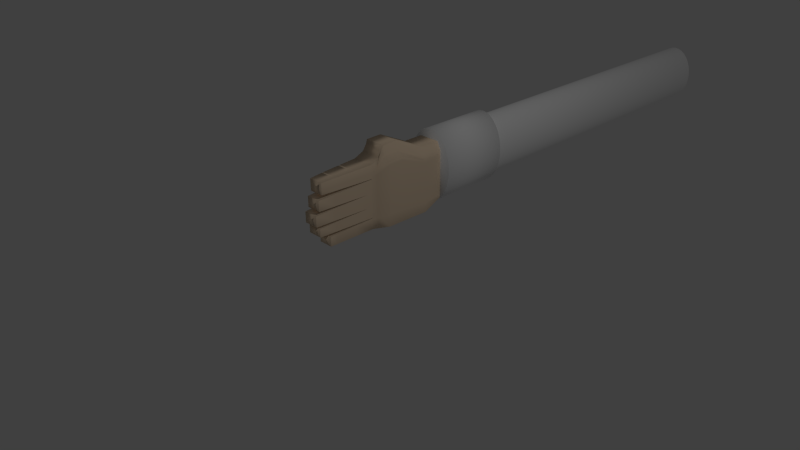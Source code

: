 # Source: lefthand.blend  (saved by Blender 2.73.0; exported with 4.5.12 LTS)
import bpy
from mathutils import Matrix  # noqa: F401  (used for matrix-valued properties, if any)

bpy.ops.wm.read_factory_settings(use_empty=True)
scene = bpy.context.scene
scene.name = 'Scene'

# ---- collections
col_collection_1 = bpy.data.collections.new('Collection 1'); scene.collection.children.link(col_collection_1)

# ---- materials (node trees are filled in below, after node groups)
mat_material_001 = bpy.data.materials.new('Material.001')
mat_material_001.alpha_threshold = 0.0
mat_material_001.use_transparent_shadow = False
mat_material_001.diffuse_color = (1.0, 1.0, 1.0, 1.0)
mat_material_001.roughness = 0.5
mat_material_001.specular_intensity = 1.0
mat_material = bpy.data.materials.new('Material')
mat_material.alpha_threshold = 0.0
mat_material.use_transparent_shadow = False
mat_material.diffuse_color = (1.0, 0.7858, 0.5674, 1.0)
mat_material.specular_color = (1.0, 0.7858, 0.5674)
mat_material.roughness = 0.5
mat_material.specular_intensity = 1.0

# ---- material node trees

# ---- world
world_world = bpy.data.worlds.new('World'); scene.world = world_world
world_world.color = (0.05088, 0.05088, 0.05088)
world_world.use_sun_shadow = False
world_world.sun_shadow_jitter_overblur = 0.0
world_world.cycles.sampling_method = 'MANUAL'
world_world.cycles.sample_map_resolution = 256

# ---- cameras
cam_camera = bpy.data.cameras.new('Camera')
cam_camera.clip_end = 100.0
cam_camera.lens = 35.0
cam_camera.sensor_width = 32.0
cam_camera.sensor_height = 18.0
cam_camera.ortho_scale = 7.314
cam_camera.dof.focus_distance = 0.0
cam_camera.dof.aperture_fstop = 128.0

# ---- lights
light_lamp = bpy.data.lights.new('Lamp', 'POINT')
light_lamp.transmission_factor = 0.0
light_lamp.cutoff_distance = 30.0
light_lamp.energy = 100.0
light_lamp.shadow_buffer_clip_start = 1.001
light_lamp.shadow_soft_size = 0.1
light_lamp.shadow_maximum_resolution = 0.006
light_lamp.use_absolute_resolution = True
light_lamp.cycles.use_multiple_importance_sampling = False

# ---- meshes
me_cylinder_002 = bpy.data.meshes.new('Cylinder.002')
me_cylinder_002.from_pydata([(0.0, 1.0, -1.0), (0.0, 1.0, 1.0), (0.1951, 0.9808, -1.0), (0.1951, 0.9808, 1.0), (0.3827, 0.9239, -1.0), (0.3827, 0.9239, 1.0), (0.5556, 0.8315, -1.0), (0.5556, 0.8315, 1.0), (0.7071, 0.7071, -1.0), (0.7071, 0.7071, 1.0), (0.8315, 0.5556, -1.0), (0.8315, 0.5556, 1.0), (0.9239, 0.3827, -1.0), (0.9239, 0.3827, 1.0), (0.9808, 0.1951, -1.0), (0.9808, 0.1951, 1.0), (1.0, 7.55e-08, -1.0), (1.0, 7.55e-08, 1.0), (0.9808, -0.1951, -1.0), (0.9808, -0.1951, 1.0), (0.9239, -0.3827, -1.0), (0.9239, -0.3827, 1.0), (0.8315, -0.5556, -1.0), (0.8315, -0.5556, 1.0), (0.7071, -0.7071, -1.0), (0.7071, -0.7071, 1.0), (0.5556, -0.8315, -1.0), (0.5556, -0.8315, 1.0), (0.3827, -0.9239, -1.0), (0.3827, -0.9239, 1.0), (0.1951, -0.9808, -1.0), (0.1951, -0.9808, 1.0), (-3.258e-07, -1.0, -1.0), (-3.258e-07, -1.0, 1.0), (-0.1951, -0.9808, -1.0), (-0.1951, -0.9808, 1.0), (-0.3827, -0.9239, -1.0), (-0.3827, -0.9239, 1.0), (-0.5556, -0.8315, -1.0), (-0.5556, -0.8315, 1.0), (-0.7071, -0.7071, -1.0), (-0.7071, -0.7071, 1.0), (-0.8315, -0.5556, -1.0), (-0.8315, -0.5556, 1.0), (-0.9239, -0.3827, -1.0), (-0.9239, -0.3827, 1.0), (-0.9808, -0.1951, -1.0), (-0.9808, -0.1951, 1.0), (-1.0, 9.656e-07, -1.0), (-1.0, 9.656e-07, 1.0), (-0.9808, 0.1951, -1.0), (-0.9808, 0.1951, 1.0), (-0.9239, 0.3827, -1.0), (-0.9239, 0.3827, 1.0), (-0.8315, 0.5556, -1.0), (-0.8315, 0.5556, 1.0), (-0.7071, 0.7071, -1.0), (-0.7071, 0.7071, 1.0), (-0.5556, 0.8315, -1.0), (-0.5556, 0.8315, 1.0), (-0.3827, 0.9239, -1.0), (-0.3827, 0.9239, 1.0), (-0.1951, 0.9808, -1.0), (-0.1951, 0.9808, 1.0)], [], [(0, 1, 3, 2), (2, 3, 5, 4), (4, 5, 7, 6), (6, 7, 9, 8), (8, 9, 11, 10), (10, 11, 13, 12), (12, 13, 15, 14), (14, 15, 17, 16), (16, 17, 19, 18), (18, 19, 21, 20), (20, 21, 23, 22), (22, 23, 25, 24), (24, 25, 27, 26), (26, 27, 29, 28), (28, 29, 31, 30), (30, 31, 33, 32), (32, 33, 35, 34), (34, 35, 37, 36), (36, 37, 39, 38), (38, 39, 41, 40), (40, 41, 43, 42), (42, 43, 45, 44), (44, 45, 47, 46), (46, 47, 49, 48), (48, 49, 51, 50), (50, 51, 53, 52), (52, 53, 55, 54), (54, 55, 57, 56), (56, 57, 59, 58), (58, 59, 61, 60), (3, 1, 63, 61, 59, 57, 55, 53, 51, 49, 47, 45, 43, 41, 39, 37, 35, 33, 31, 29, 27, 25, 23, 21, 19, 17, 15, 13, 11, 9, 7, 5), (62, 63, 1, 0), (60, 61, 63, 62), (0, 2, 4, 6, 8, 10, 12, 14, 16, 18, 20, 22, 24, 26, 28, 30, 32, 34, 36, 38, 40, 42, 44, 46, 48, 50, 52, 54, 56, 58, 60, 62)])
me_cylinder_002.polygons.foreach_set('use_smooth', [True] * 34)
me_cylinder_002.materials.append(mat_material_001)
me_cylinder_002.use_remesh_preserve_volume = False
me_cylinder_002.use_remesh_preserve_attributes = False
me_cylinder_002.use_mirror_vertex_groups = False
me_cylinder_002.update()
me_cylinder_001 = bpy.data.meshes.new('Cylinder.001')
me_cylinder_001.from_pydata([(0.0, 1.0, -1.0), (0.0, 1.0, 1.0), (0.1951, 0.9808, -1.0), (0.1951, 0.9808, 1.0), (0.3827, 0.9239, -1.0), (0.3827, 0.9239, 1.0), (0.5556, 0.8315, -1.0), (0.5556, 0.8315, 1.0), (0.7071, 0.7071, -1.0), (0.7071, 0.7071, 1.0), (0.8315, 0.5556, -1.0), (0.8315, 0.5556, 1.0), (0.9239, 0.3827, -1.0), (0.9239, 0.3827, 1.0), (0.9808, 0.1951, -1.0), (0.9808, 0.1951, 1.0), (1.0, 7.55e-08, -1.0), (1.0, 7.55e-08, 1.0), (0.9808, -0.1951, -1.0), (0.9808, -0.1951, 1.0), (0.9239, -0.3827, -1.0), (0.9239, -0.3827, 1.0), (0.8315, -0.5556, -1.0), (0.8315, -0.5556, 1.0), (0.7071, -0.7071, -1.0), (0.7071, -0.7071, 1.0), (0.5556, -0.8315, -1.0), (0.5556, -0.8315, 1.0), (0.3827, -0.9239, -1.0), (0.3827, -0.9239, 1.0), (0.1951, -0.9808, -1.0), (0.1951, -0.9808, 1.0), (-3.258e-07, -1.0, -1.0), (-3.258e-07, -1.0, 1.0), (-0.1951, -0.9808, -1.0), (-0.1951, -0.9808, 1.0), (-0.3827, -0.9239, -1.0), (-0.3827, -0.9239, 1.0), (-0.5556, -0.8315, -1.0), (-0.5556, -0.8315, 1.0), (-0.7071, -0.7071, -1.0), (-0.7071, -0.7071, 1.0), (-0.8315, -0.5556, -1.0), (-0.8315, -0.5556, 1.0), (-0.9239, -0.3827, -1.0), (-0.9239, -0.3827, 1.0), (-0.9808, -0.1951, -1.0), (-0.9808, -0.1951, 1.0), (-1.0, 9.656e-07, -1.0), (-1.0, 9.656e-07, 1.0), (-0.9808, 0.1951, -1.0), (-0.9808, 0.1951, 1.0), (-0.9239, 0.3827, -1.0), (-0.9239, 0.3827, 1.0), (-0.8315, 0.5556, -1.0), (-0.8315, 0.5556, 1.0), (-0.7071, 0.7071, -1.0), (-0.7071, 0.7071, 1.0), (-0.5556, 0.8315, -1.0), (-0.5556, 0.8315, 1.0), (-0.3827, 0.9239, -1.0), (-0.3827, 0.9239, 1.0), (-0.1951, 0.9808, -1.0), (-0.1951, 0.9808, 1.0)], [], [(0, 1, 3, 2), (2, 3, 5, 4), (4, 5, 7, 6), (6, 7, 9, 8), (8, 9, 11, 10), (10, 11, 13, 12), (12, 13, 15, 14), (14, 15, 17, 16), (16, 17, 19, 18), (18, 19, 21, 20), (20, 21, 23, 22), (22, 23, 25, 24), (24, 25, 27, 26), (26, 27, 29, 28), (28, 29, 31, 30), (30, 31, 33, 32), (32, 33, 35, 34), (34, 35, 37, 36), (36, 37, 39, 38), (38, 39, 41, 40), (40, 41, 43, 42), (42, 43, 45, 44), (44, 45, 47, 46), (46, 47, 49, 48), (48, 49, 51, 50), (50, 51, 53, 52), (52, 53, 55, 54), (54, 55, 57, 56), (56, 57, 59, 58), (58, 59, 61, 60), (3, 1, 63, 61, 59, 57, 55, 53, 51, 49, 47, 45, 43, 41, 39, 37, 35, 33, 31, 29, 27, 25, 23, 21, 19, 17, 15, 13, 11, 9, 7, 5), (62, 63, 1, 0), (60, 61, 63, 62), (0, 2, 4, 6, 8, 10, 12, 14, 16, 18, 20, 22, 24, 26, 28, 30, 32, 34, 36, 38, 40, 42, 44, 46, 48, 50, 52, 54, 56, 58, 60, 62)])
me_cylinder_001.polygons.foreach_set('use_smooth', [True] * 34)
me_cylinder_001.materials.append(mat_material_001)
me_cylinder_001.use_remesh_preserve_volume = False
me_cylinder_001.use_remesh_preserve_attributes = False
me_cylinder_001.use_mirror_vertex_groups = False
me_cylinder_001.update()
me_cylinder = bpy.data.meshes.new('Cylinder')
me_cylinder.from_pydata([(0.0, 1.0, -1.0), (0.0, 1.0, 1.0), (0.1951, 0.9808, -1.0), (0.1951, 0.9808, 1.0), (0.3827, 0.9239, -1.0), (0.3827, 0.9239, 1.0), (0.5556, 0.8315, -1.0), (0.5556, 0.8315, 1.0), (0.7071, 0.7071, -1.0), (0.7071, 0.7071, 1.0), (0.8315, 0.5556, -1.0), (0.8315, 0.5556, 1.0), (0.9239, 0.3827, -1.0), (0.9239, 0.3827, 1.0), (0.9808, 0.1951, -1.0), (0.9808, 0.1951, 1.0), (1.0, 7.55e-08, -1.0), (1.0, 7.55e-08, 1.0), (0.9808, -0.1951, -1.0), (0.9808, -0.1951, 1.0), (0.9239, -0.3827, -1.0), (0.9239, -0.3827, 1.0), (0.8315, -0.5556, -1.0), (0.8315, -0.5556, 1.0), (0.7071, -0.7071, -1.0), (0.7071, -0.7071, 1.0), (0.5556, -0.8315, -1.0), (0.5556, -0.8315, 1.0), (0.3827, -0.9239, -1.0), (0.3827, -0.9239, 1.0), (0.1951, -0.9808, -1.0), (0.1951, -0.9808, 1.0), (-3.258e-07, -1.0, -1.0), (-3.258e-07, -1.0, 1.0), (-0.1951, -0.9808, -1.0), (-0.1951, -0.9808, 1.0), (-0.3827, -0.9239, -1.0), (-0.3827, -0.9239, 1.0), (-0.5556, -0.8315, -1.0), (-0.5556, -0.8315, 1.0), (-0.7071, -0.7071, -1.0), (-0.7071, -0.7071, 1.0), (-0.8315, -0.5556, -1.0), (-0.8315, -0.5556, 1.0), (-0.9239, -0.3827, -1.0), (-0.9239, -0.3827, 1.0), (-0.9808, -0.1951, -1.0), (-0.9808, -0.1951, 1.0), (-1.0, 9.656e-07, -1.0), (-1.0, 9.656e-07, 1.0), (-0.9808, 0.1951, -1.0), (-0.9808, 0.1951, 1.0), (-0.9239, 0.3827, -1.0), (-0.9239, 0.3827, 1.0), (-0.8315, 0.5556, -1.0), (-0.8315, 0.5556, 1.0), (-0.7071, 0.7071, -1.0), (-0.7071, 0.7071, 1.0), (-0.5556, 0.8315, -1.0), (-0.5556, 0.8315, 1.0), (-0.3827, 0.9239, -1.0), (-0.3827, 0.9239, 1.0), (-0.1951, 0.9808, -1.0), (-0.1951, 0.9808, 1.0)], [], [(0, 1, 3, 2), (2, 3, 5, 4), (4, 5, 7, 6), (6, 7, 9, 8), (8, 9, 11, 10), (10, 11, 13, 12), (12, 13, 15, 14), (14, 15, 17, 16), (16, 17, 19, 18), (18, 19, 21, 20), (20, 21, 23, 22), (22, 23, 25, 24), (24, 25, 27, 26), (26, 27, 29, 28), (28, 29, 31, 30), (30, 31, 33, 32), (32, 33, 35, 34), (34, 35, 37, 36), (36, 37, 39, 38), (38, 39, 41, 40), (40, 41, 43, 42), (42, 43, 45, 44), (44, 45, 47, 46), (46, 47, 49, 48), (48, 49, 51, 50), (50, 51, 53, 52), (52, 53, 55, 54), (54, 55, 57, 56), (56, 57, 59, 58), (58, 59, 61, 60), (3, 1, 63, 61, 59, 57, 55, 53, 51, 49, 47, 45, 43, 41, 39, 37, 35, 33, 31, 29, 27, 25, 23, 21, 19, 17, 15, 13, 11, 9, 7, 5), (62, 63, 1, 0), (60, 61, 63, 62), (0, 2, 4, 6, 8, 10, 12, 14, 16, 18, 20, 22, 24, 26, 28, 30, 32, 34, 36, 38, 40, 42, 44, 46, 48, 50, 52, 54, 56, 58, 60, 62)])
me_cylinder.polygons.foreach_set('use_smooth', [True] * 34)
me_cylinder.materials.append(mat_material_001)
me_cylinder.use_remesh_preserve_volume = False
me_cylinder.use_remesh_preserve_attributes = False
me_cylinder.use_mirror_vertex_groups = False
me_cylinder.update()
me_cube_001 = bpy.data.meshes.new('Cube.001')
me_cube_001.from_pydata([(-1.0, -0.8, -1.0), (-1.467, 0.9799, -0.7674), (1.0, 1.0, -0.7674), (0.3333, -0.8, -1.0), (-1.0, -0.9, 1.0), (-1.0, 1.0, 1.0), (1.0, 1.0, 1.0), (0.3333, -0.9, 1.0), (-1.0, 0.7122, 1.0), (-1.713, 0.6827, -1.0), (1.0, 0.7122, 1.0), (1.0, 0.7122, -1.0), (-1.667, 0.2909, -1.0), (1.0, 0.2909, 1.465), (-1.0, 0.2909, 1.465), (1.0, 0.2909, -1.0), (-1.0, -0.1298, -1.0), (1.0, -0.1298, 1.0), (-1.0, -0.1298, 1.0), (1.0, -0.1298, -1.0), (-1.0, 0.07093, 1.454), (1.0, 0.07093, -1.0), (-1.667, 0.07093, -1.0), (1.0, 0.07093, 1.454), (-1.0, -0.9, 0.6371), (-1.467, 0.9799, 0.6371), (1.0, 1.0, 0.6371), (0.3333, -0.9, 0.6371), (1.0, 0.7122, 0.6371), (-1.713, 0.6827, 0.6638), (-1.667, 0.2909, 1.018), (1.0, 0.2909, 1.018), (-1.0, -0.1298, 0.6371), (1.0, -0.1298, 0.6371), (1.0, 0.07093, 1.009), (-1.667, 0.07093, 1.009), (-1.467, 0.9799, 0.5652), (1.0, 1.0, 0.5652), (1.0, -0.1, 0.5652), (1.0, 0.7122, 0.5652), (-1.713, 0.6827, 0.5907), (-1.667, 0.2909, 0.9292), (1.0, 0.2909, 0.9292), (-1.0, -0.1298, 0.5652), (1.0, -0.1298, 0.5652), (1.0, 0.07093, 0.9209), (-1.667, 0.07093, 0.9209), (-1.0, -0.1, 0.5652), (-1.467, 0.9799, 0.5115), (1.0, 1.0, 0.5115), (0.3333, -0.95, 0.5115), (1.0, 0.7122, 0.5115), (-1.713, 0.6827, 0.5361), (-1.667, 0.2909, 0.863), (1.0, 0.2909, 0.863), (-1.0, -0.1298, 0.5115), (1.0, -0.1298, 0.5115), (1.0, 0.07093, 0.8549), (-1.667, 0.07093, 0.8549), (-1.0, -0.95, 0.5115), (-1.467, 0.9799, 0.1334), (1.0, 1.0, 0.1334), (1.0, -0.2, 0.1334), (1.0, 0.7122, 0.1334), (-1.713, 0.6827, 0.1519), (-1.667, 0.2909, 0.397), (1.0, 0.2909, 0.397), (-1.0, -0.1298, 0.1334), (1.0, -0.1298, 0.1334), (1.0, 0.07093, 0.3909), (-1.667, 0.07093, 0.3909), (-1.0, -0.2, 0.1334), (-1.467, 0.9799, -0.2912), (1.0, 1.0, -0.2912), (1.0, -0.2, -0.2912), (1.0, 0.7122, -0.2912), (-1.713, 0.6827, -0.2797), (-1.667, 0.2909, -0.1264), (1.0, 0.2909, -0.1264), (-1.0, -0.1298, -0.2912), (1.0, -0.1298, -0.2912), (1.0, 0.07093, -0.1301), (-1.667, 0.07093, -0.1301), (-1.0, -0.2, -0.2912), (-1.467, 0.9799, -0.6447), (1.0, 1.0, -0.6447), (1.0, -0.1, -0.6447), (1.0, 0.7122, -0.6447), (-1.713, 0.6827, -0.6389), (-1.667, 0.2909, -0.5621), (1.0, 0.2909, -0.5621), (-1.0, -0.1298, -0.6447), (1.0, -0.1298, -0.6447), (1.0, 0.07093, -0.564), (-1.667, 0.07093, -0.564), (-1.0, -0.1, -0.6447), (-1.0, -0.95, -0.3391), (-1.467, 0.9799, -0.3391), (1.0, 1.0, -0.3391), (0.3333, -0.95, -0.3391), (1.0, 0.7122, -0.3391), (-1.713, 0.6827, -0.3283), (-1.667, 0.2909, -0.1854), (1.0, 0.2909, -0.1854), (-1.0, -0.1298, -0.3391), (1.0, -0.1298, -0.3391), (1.0, 0.07093, -0.1889), (-1.667, 0.07093, -0.1889), (-1.0, -1.0, -0.247), (-1.467, 0.9799, -0.247), (1.0, 1.0, -0.247), (0.3333, -1.0, -0.247), (1.0, 0.7122, -0.247), (-1.713, 0.6827, -0.2348), (-1.667, 0.2909, -0.0719), (1.0, 0.2909, -0.0719), (-1.0, -0.1298, -0.247), (1.0, -0.1298, -0.247), (1.0, 0.07093, -0.07592), (-1.667, 0.07093, -0.07592), (-1.0, -1.0, 0.0856), (-1.467, 0.9799, 0.0856), (1.0, 1.0, 0.0856), (0.3333, -1.0, 0.0856), (1.0, 0.7122, 0.0856), (-1.713, 0.6827, 0.1033), (-1.667, 0.2909, 0.3381), (1.0, 0.2909, 0.3381), (-1.0, -0.1298, 0.0856), (1.0, -0.1298, 0.0856), (1.0, 0.07093, 0.3323), (-1.667, 0.07093, 0.3323), (-1.0, -0.95, 0.1846), (-1.467, 0.9799, 0.1846), (1.0, 1.0, 0.1846), (0.3333, -0.95, 0.1846), (1.0, 0.7122, 0.1846), (-1.713, 0.6827, 0.2039), (-1.667, 0.2909, 0.4601), (1.0, 0.2909, 0.4601), (-1.0, -0.1298, 0.1846), (1.0, -0.1298, 0.1846), (1.0, 0.07093, 0.4538), (-1.667, 0.07093, 0.4538), (-1.467, 0.9799, -0.6945), (1.0, 1.0, -0.6945), (0.3333, -0.8, -0.6945), (1.0, 0.7122, -0.6945), (-1.713, 0.6827, -0.6895), (-1.667, 0.2909, -0.6234), (1.0, 0.2909, -0.6234), (-1.0, -0.1298, -0.6945), (1.0, -0.1298, -0.6945), (1.0, 0.07093, -0.625), (-1.667, 0.07093, -0.625), (-1.0, -0.8, -0.6945), (-1.467, 0.9799, -0.5926), (1.0, 1.0, -0.5926), (0.3333, -0.95, -0.5926), (1.0, 0.7122, -0.5926), (-1.713, 0.6827, -0.586), (-1.667, 0.2909, -0.4979), (1.0, 0.2909, -0.4979), (-1.0, -0.1298, -0.5926), (1.0, -0.1298, -0.5926), (1.0, 0.07093, -0.5001), (-1.667, 0.07093, -0.5001), (-1.0, -0.95, -0.5926), (-1.0, -0.4131, -1.0), (0.7162, -0.4131, 1.0), (-1.0, -0.4131, 1.0), (0.7162, -0.4131, -1.0), (-1.0, -0.4131, 0.6371), (0.7162, -0.4131, 0.6371), (-1.0, -0.1201, 0.5652), (1.0, -0.1201, 0.5652), (-1.0, -0.4131, 0.5115), (0.7162, -0.4131, 0.5115), (-1.0, -0.1526, 0.1334), (1.0, -0.1526, 0.1334), (-1.0, -0.1526, -0.2912), (1.0, -0.1526, -0.2912), (-1.0, -0.1201, -0.6447), (1.0, -0.1201, -0.6447), (0.7162, -0.4131, -0.3391), (-1.0, -0.4131, -0.3391), (0.7162, -0.4131, -0.247), (-1.0, -0.4131, -0.247), (-1.0, -0.4131, 0.0856), (0.7162, -0.4131, 0.0856), (0.7162, -0.4131, 0.1846), (-1.0, -0.4131, 0.1846), (-1.0, -0.4131, -0.6945), (0.7162, -0.4131, -0.6945), (0.7162, -0.4131, -0.5926), (-1.0, -0.4131, -0.5926), (-1.0, -0.6908, -1.0), (0.5035, -0.6906, 1.0), (-1.0, -0.6908, 0.6371), (-1.0, -0.1106, 0.5652), (-1.0, -0.6908, 0.5115), (-1.0, -0.175, 0.1334), (-1.0, -0.175, -0.2912), (-1.0, -0.1106, -0.6447), (-1.0, -0.6908, -0.3391), (-1.0, -0.6908, -0.247), (-1.0, -0.6908, 0.0856), (-1.0, -0.6908, 0.1846), (-1.0, -0.6908, -0.6945), (-1.0, -0.6908, -0.5926), (-1.0, -0.6908, 1.0), (0.5035, -0.691, -1.0), (0.5035, -0.6907, 0.6371), (1.0, -0.1106, 0.5652), (0.5035, -0.6907, 0.5115), (1.0, -0.175, 0.1334), (1.0, -0.175, -0.2912), (1.0, -0.1106, -0.6447), (0.5035, -0.6909, -0.3391), (0.5035, -0.6909, -0.247), (0.5035, -0.6908, 0.0856), (0.5035, -0.6908, 0.1846), (0.5035, -0.691, -0.6945), (0.5035, -0.6909, -0.5926), (-1.0, -0.3915, 1.0), (0.7995, -0.3915, -1.0), (0.7995, -0.3915, 0.6371), (1.0, -0.1208, 0.5652), (0.7995, -0.3915, 0.5115), (1.0, -0.1509, 0.1334), (1.0, -0.1509, -0.2912), (1.0, -0.1208, -0.6447), (0.7995, -0.3915, -0.3391), (0.7995, -0.3915, -0.247), (0.7995, -0.3915, 0.0856), (0.7995, -0.3915, 0.1846), (0.7995, -0.3915, -0.6945), (0.7995, -0.3915, -0.5926), (-1.0, -0.3915, -1.0), (0.7995, -0.3915, 1.0), (-1.0, -0.3915, 0.6371), (-1.0, -0.1208, 0.5652), (-1.0, -0.3915, 0.5115), (-1.0, -0.1509, 0.1334), (-1.0, -0.1509, -0.2912), (-1.0, -0.1208, -0.6447), (-1.0, -0.3915, -0.3391), (-1.0, -0.3915, -0.247), (-1.0, -0.3915, 0.0856), (-1.0, -0.3915, 0.1846), (-1.0, -0.3915, -0.6945), (-1.0, -0.3915, -0.5926), (-1.0, -0.4339, 1.0), (0.767, -0.4339, -1.0), (0.767, -0.4339, 0.6371), (1.0, -0.1194, 0.5652), (0.767, -0.4339, 0.5115), (1.0, -0.1543, 0.1334), (1.0, -0.1543, -0.2912), (1.0, -0.1194, -0.6447), (0.767, -0.4339, -0.3391), (0.767, -0.4339, -0.247), (0.767, -0.4339, 0.0856), (0.767, -0.4339, 0.1846), (0.767, -0.4339, -0.6945), (0.767, -0.4339, -0.5926), (-1.0, -0.4339, -1.0), (0.767, -0.4339, 1.0), (-1.0, -0.4339, 0.6371), (-1.0, -0.1194, 0.5652), (-1.0, -0.4339, 0.5115), (-1.0, -0.1543, 0.1334), (-1.0, -0.1543, -0.2912), (-1.0, -0.1194, -0.6447), (-1.0, -0.4339, -0.3391), (-1.0, -0.4339, -0.247), (-1.0, -0.4339, 0.0856), (-1.0, -0.4339, 0.1846), (-1.0, -0.4339, -0.6945), (-1.0, -0.4339, -0.5926), (-1.0, -0.6727, -1.0), (0.5841, -0.6727, 1.0), (-1.0, -0.6727, 0.6371), (-1.0, -0.1112, 0.5652), (-1.0, -0.6727, 0.5115), (-1.0, -0.1736, 0.1334), (-1.0, -0.1736, -0.2912), (-1.0, -0.1112, -0.6447), (-1.0, -0.6727, -0.3391), (-1.0, -0.6727, -0.247), (-1.0, -0.6727, 0.0856), (-1.0, -0.6727, 0.1846), (-1.0, -0.6727, -0.6945), (-1.0, -0.6727, -0.5926), (-1.0, -0.6727, 1.0), (0.5841, -0.6727, -1.0), (0.5841, -0.6727, 0.6371), (1.0, -0.1112, 0.5652), (0.5841, -0.6727, 0.5115), (1.0, -0.1736, 0.1334), (1.0, -0.1736, -0.2912), (1.0, -0.1112, -0.6447), (0.5841, -0.6727, -0.3391), (0.5841, -0.6727, -0.247), (0.5841, -0.6727, 0.0856), (0.5841, -0.6727, 0.1846), (0.5841, -0.6727, -0.6945), (0.5841, -0.6727, -0.5926), (-1.0, -0.6993, -1.0), (0.5517, -0.7071, 1.0), (-1.0, -0.7071, 0.6371), (-1.0, -0.1098, 0.5652), (-1.0, -0.711, 0.5115), (-1.0, -0.177, 0.1334), (-1.0, -0.177, -0.2912), (-1.0, -0.1098, -0.6447), (-1.0, -0.711, -0.3391), (-1.0, -0.7149, -0.247), (-1.0, -0.7149, 0.0856), (-1.0, -0.711, 0.1846), (-1.0, -0.6993, -0.6945), (-1.0, -0.711, -0.5926), (-1.0, -0.7071, 1.0), (0.5517, -0.6993, -1.0), (0.5517, -0.7071, 0.6371), (1.0, -0.1098, 0.5652), (0.5517, -0.711, 0.5115), (1.0, -0.177, 0.1334), (1.0, -0.177, -0.2912), (1.0, -0.1098, -0.6447), (0.5517, -0.711, -0.3391), (0.5517, -0.7149, -0.247), (0.5517, -0.7149, 0.0856), (0.5517, -0.711, 0.1846), (0.5517, -0.6993, -0.6945), (0.5517, -0.711, -0.5926), (-1.0, -0.9, 0.7558), (-1.467, 0.9799, 0.7558), (1.0, 1.0, 0.7558), (0.3333, -0.9, 0.7558), (1.0, 0.7122, 0.7558), (-1.479, 0.6827, 0.7844), (-1.182, 0.2909, 1.164), (1.0, 0.2909, 1.164), (-1.0, -0.1298, 0.7558), (1.0, -0.1298, 0.7558), (1.0, 0.07093, 1.155), (-1.182, 0.07093, 1.155), (0.7162, -0.4131, 0.7558), (-1.0, -0.4131, 0.7558), (-1.0, -0.6908, 0.7558), (0.5035, -0.6906, 0.7558), (0.7995, -0.3915, 0.7558), (-1.0, -0.3915, 0.7558), (0.767, -0.4339, 0.7558), (-1.0, -0.4339, 0.7558), (-1.0, -0.6727, 0.7558), (0.5841, -0.6727, 0.7558), (-1.0, -0.7071, 0.7558), (0.5517, -0.7071, 0.7558), (-1.255, -0.05286, -1.0), (1.0, 0.05472, 1.324), (-1.0, 0.02918, 1.324), (1.0, -0.05286, -1.0), (-1.255, -0.05286, 0.7797), (1.0, -0.05286, 0.7797), (-1.255, -0.05286, 0.7015), (1.0, -0.05286, 0.7015), (-1.255, -0.05286, 0.6431), (1.0, -0.05286, 0.6431), (-1.255, -0.05286, 0.2321), (1.0, -0.05286, 0.2321), (-1.255, -0.05286, -0.2295), (1.0, -0.05286, -0.2295), (-1.255, -0.05286, -0.6138), (1.0, -0.05286, -0.6138), (1.0, -0.05286, -0.2815), (-1.255, -0.05286, -0.2815), (1.0, -0.05286, -0.1814), (-1.255, -0.05286, -0.1814), (-1.255, -0.05286, 0.1801), (1.0, -0.05286, 0.1801), (1.0, -0.05286, 0.2877), (-1.255, -0.05286, 0.2877), (-1.255, -0.05286, -0.6679), (1.0, -0.05286, -0.6679), (1.0, -0.05286, -0.5572), (-1.255, -0.05286, -0.5572), (1.0, -0.02732, 0.9086), (-1.07, -0.05286, 0.9086), (-1.197, -0.07053, -1.0), (1.0, -0.0009691, 1.134), (-1.197, -0.07053, 0.7469), (-1.197, -0.07053, 0.6702), (-1.197, -0.07053, 0.6129), (-1.197, -0.07053, 0.2094), (-1.197, -0.07053, -0.2437), (-1.197, -0.07053, -0.6209), (-1.197, -0.07053, -0.2947), (-1.197, -0.07053, -0.1965), (-1.197, -0.07053, 0.1584), (-1.197, -0.07053, 0.264), (-1.197, -0.07053, -0.674), (-1.197, -0.07053, -0.5653), (-1.054, -0.07053, 0.8735), (-1.0, -0.0009691, 1.134), (1.0, -0.07053, -1.0), (1.0, -0.07053, 0.7469), (1.0, -0.07053, 0.6702), (1.0, -0.07053, 0.6129), (1.0, -0.07053, 0.2094), (1.0, -0.07053, -0.2437), (1.0, -0.07053, -0.6209), (1.0, -0.07053, -0.2947), (1.0, -0.07053, -0.1965), (1.0, -0.07053, 0.1584), (1.0, -0.07053, 0.264), (1.0, -0.07053, -0.674), (1.0, -0.07053, -0.5653), (1.0, -0.07053, 0.8735)], [], [(148, 144, 1, 9), (144, 145, 2, 1), (334, 146, 3, 323), (146, 155, 0, 3), (9, 1, 2, 11), (10, 6, 5, 8), (13, 10, 8, 14), (12, 9, 11, 15), (145, 147, 11, 2), (149, 148, 9, 12), (154, 149, 12, 22), (22, 12, 15, 21), (23, 13, 14, 20), (147, 150, 15, 11), (239, 17, 18, 224), (238, 16, 19, 225), (250, 151, 16, 238), (417, 152, 19, 406), (150, 153, 21, 15), (361, 23, 20, 362), (360, 22, 21, 363), (384, 154, 22, 360), (389, 347, 35, 364), (343, 346, 34, 31), (419, 345, 33, 407), (353, 344, 32, 240), (340, 343, 31, 28), (347, 342, 30, 35), (342, 341, 29, 30), (338, 340, 28, 26), (339, 336, 24, 27), (359, 339, 27, 324), (337, 338, 26, 25), (341, 337, 25, 29), (364, 35, 46, 366), (31, 34, 45, 42), (407, 33, 44, 408), (240, 32, 43, 241), (28, 31, 42, 39), (35, 30, 41, 46), (30, 29, 40, 41), (26, 28, 39, 37), (27, 24, 47, 38), (324, 27, 38, 325), (25, 26, 37, 36), (29, 25, 36, 40), (366, 46, 58, 368), (42, 45, 57, 54), (408, 44, 56, 409), (241, 43, 55, 242), (39, 42, 54, 51), (46, 41, 53, 58), (41, 40, 52, 53), (37, 39, 51, 49), (38, 47, 59, 50), (325, 38, 50, 326), (36, 37, 49, 48), (40, 36, 48, 52), (383, 143, 70, 370), (139, 142, 69, 66), (416, 141, 68, 410), (249, 140, 67, 243), (136, 139, 66, 63), (143, 138, 65, 70), (138, 137, 64, 65), (134, 136, 63, 61), (135, 132, 71, 62), (333, 135, 62, 327), (133, 134, 61, 60), (137, 133, 60, 64), (379, 119, 82, 372), (115, 118, 81, 78), (414, 117, 80, 411), (247, 116, 79, 244), (112, 115, 78, 75), (119, 114, 77, 82), (114, 113, 76, 77), (110, 112, 75, 73), (111, 108, 83, 74), (331, 111, 74, 328), (109, 110, 73, 72), (113, 109, 72, 76), (387, 166, 94, 374), (162, 165, 93, 90), (418, 164, 92, 412), (251, 163, 91, 245), (159, 162, 90, 87), (166, 161, 89, 94), (161, 160, 88, 89), (157, 159, 87, 85), (158, 167, 95, 86), (335, 158, 86, 329), (156, 157, 85, 84), (160, 156, 84, 88), (76, 72, 97, 101), (72, 73, 98, 97), (328, 74, 99, 330), (74, 83, 96, 99), (73, 75, 100, 98), (77, 76, 101, 102), (82, 77, 102, 107), (75, 78, 103, 100), (244, 79, 104, 246), (411, 80, 105, 413), (78, 81, 106, 103), (372, 82, 107, 377), (125, 121, 109, 113), (121, 122, 110, 109), (332, 123, 111, 331), (123, 120, 108, 111), (122, 124, 112, 110), (126, 125, 113, 114), (131, 126, 114, 119), (124, 127, 115, 112), (248, 128, 116, 247), (415, 129, 117, 414), (127, 130, 118, 115), (380, 131, 119, 379), (370, 70, 131, 380), (66, 69, 130, 127), (410, 68, 129, 415), (243, 67, 128, 248), (63, 66, 127, 124), (70, 65, 126, 131), (65, 64, 125, 126), (61, 63, 124, 122), (62, 71, 120, 123), (327, 62, 123, 332), (60, 61, 122, 121), (64, 60, 121, 125), (52, 48, 133, 137), (48, 49, 134, 133), (326, 50, 135, 333), (50, 59, 132, 135), (49, 51, 136, 134), (53, 52, 137, 138), (58, 53, 138, 143), (51, 54, 139, 136), (242, 55, 140, 249), (409, 56, 141, 416), (54, 57, 142, 139), (368, 58, 143, 383), (374, 94, 154, 384), (90, 93, 153, 150), (412, 92, 152, 417), (245, 91, 151, 250), (87, 90, 150, 147), (94, 89, 149, 154), (89, 88, 148, 149), (85, 87, 147, 145), (86, 95, 155, 146), (329, 86, 146, 334), (84, 85, 145, 144), (88, 84, 144, 148), (101, 97, 156, 160), (97, 98, 157, 156), (330, 99, 158, 335), (99, 96, 167, 158), (98, 100, 159, 157), (102, 101, 160, 161), (107, 102, 161, 166), (100, 103, 162, 159), (246, 104, 163, 251), (413, 105, 164, 418), (103, 106, 165, 162), (377, 107, 166, 387), (274, 185, 195, 279), (232, 184, 194, 237), (231, 183, 193, 236), (273, 182, 192, 278), (270, 176, 191, 277), (228, 177, 190, 235), (229, 179, 189, 234), (271, 178, 188, 276), (276, 188, 187, 275), (234, 189, 186, 233), (272, 180, 185, 274), (230, 181, 184, 232), (237, 194, 183, 231), (279, 195, 182, 273), (233, 186, 181, 230), (275, 187, 180, 272), (235, 190, 179, 229), (277, 191, 178, 271), (227, 175, 177, 228), (269, 174, 176, 270), (226, 173, 175, 227), (268, 172, 174, 269), (352, 348, 173, 226), (355, 349, 172, 268), (278, 192, 168, 266), (266, 168, 171, 253), (267, 169, 170, 252), (236, 193, 171, 225), (309, 197, 210, 322), (308, 196, 211, 323), (320, 208, 196, 308), (358, 350, 198, 310), (310, 198, 199, 311), (311, 199, 200, 312), (319, 207, 201, 313), (317, 205, 202, 314), (321, 209, 203, 315), (314, 202, 204, 316), (318, 206, 205, 317), (313, 201, 206, 318), (312, 200, 207, 319), (315, 203, 208, 320), (316, 204, 209, 321), (302, 218, 223, 307), (301, 217, 222, 306), (298, 214, 221, 305), (299, 215, 220, 304), (304, 220, 219, 303), (300, 216, 218, 302), (307, 223, 217, 301), (303, 219, 216, 300), (305, 221, 215, 299), (297, 213, 214, 298), (296, 212, 213, 297), (357, 351, 212, 296), (306, 222, 211, 295), (152, 236, 225, 19), (345, 352, 226, 33), (33, 226, 227, 44), (44, 227, 228, 56), (141, 235, 229, 68), (117, 233, 230, 80), (164, 237, 231, 92), (80, 230, 232, 105), (129, 234, 233, 117), (68, 229, 234, 129), (56, 228, 235, 141), (92, 231, 236, 152), (105, 232, 237, 164), (185, 246, 251, 195), (182, 245, 250, 192), (176, 242, 249, 191), (178, 243, 248, 188), (188, 248, 247, 187), (180, 244, 246, 185), (195, 251, 245, 182), (187, 247, 244, 180), (191, 249, 243, 178), (174, 241, 242, 176), (172, 240, 241, 174), (349, 353, 240, 172), (192, 250, 238, 168), (168, 238, 225, 171), (169, 239, 224, 170), (193, 264, 253, 171), (348, 354, 254, 173), (173, 254, 255, 175), (175, 255, 256, 177), (190, 263, 257, 179), (186, 261, 258, 181), (194, 265, 259, 183), (181, 258, 260, 184), (189, 262, 261, 186), (179, 257, 262, 189), (177, 256, 263, 190), (183, 259, 264, 193), (184, 260, 265, 194), (281, 267, 252, 294), (280, 266, 253, 295), (292, 278, 266, 280), (356, 355, 268, 282), (282, 268, 269, 283), (283, 269, 270, 284), (291, 277, 271, 285), (289, 275, 272, 286), (293, 279, 273, 287), (286, 272, 274, 288), (290, 276, 275, 289), (285, 271, 276, 290), (284, 270, 277, 291), (287, 273, 278, 292), (288, 274, 279, 293), (204, 288, 293, 209), (203, 287, 292, 208), (200, 284, 291, 207), (201, 285, 290, 206), (206, 290, 289, 205), (202, 286, 288, 204), (209, 293, 287, 203), (205, 289, 286, 202), (207, 291, 285, 201), (199, 283, 284, 200), (198, 282, 283, 199), (350, 356, 282, 198), (208, 292, 280, 196), (196, 280, 295, 211), (197, 281, 294, 210), (264, 306, 295, 253), (354, 357, 296, 254), (254, 296, 297, 255), (255, 297, 298, 256), (263, 305, 299, 257), (261, 303, 300, 258), (265, 307, 301, 259), (258, 300, 302, 260), (262, 304, 303, 261), (257, 299, 304, 262), (256, 298, 305, 263), (259, 301, 306, 264), (260, 302, 307, 265), (96, 316, 321, 167), (95, 315, 320, 155), (59, 312, 319, 132), (71, 313, 318, 120), (120, 318, 317, 108), (83, 314, 316, 96), (167, 321, 315, 95), (108, 317, 314, 83), (132, 319, 313, 71), (47, 311, 312, 59), (24, 310, 311, 47), (336, 358, 310, 24), (155, 320, 308, 0), (0, 308, 323, 3), (7, 309, 322, 4), (218, 330, 335, 223), (217, 329, 334, 222), (214, 326, 333, 221), (215, 327, 332, 220), (220, 332, 331, 219), (216, 328, 330, 218), (223, 335, 329, 217), (219, 331, 328, 216), (221, 333, 327, 215), (213, 325, 326, 214), (212, 324, 325, 213), (351, 359, 324, 212), (222, 334, 323, 211), (197, 309, 359, 351), (4, 322, 358, 336), (267, 281, 357, 354), (210, 294, 356, 350), (294, 252, 355, 356), (169, 267, 354, 348), (170, 224, 353, 349), (17, 239, 352, 345), (281, 197, 351, 357), (322, 210, 350, 358), (252, 170, 349, 355), (239, 169, 348, 352), (8, 5, 337, 341), (5, 6, 338, 337), (309, 7, 339, 359), (7, 4, 336, 339), (6, 10, 340, 338), (14, 8, 341, 342), (20, 14, 342, 347), (10, 13, 343, 340), (224, 18, 344, 353), (391, 17, 345, 419), (13, 23, 346, 343), (362, 20, 347, 389), (405, 362, 389, 404), (23, 361, 388, 346), (398, 377, 387, 403), (106, 376, 386, 165), (93, 375, 385, 153), (397, 374, 384, 402), (394, 368, 383, 401), (57, 369, 382, 142), (69, 371, 381, 130), (395, 370, 380, 400), (400, 380, 379, 399), (130, 381, 378, 118), (396, 372, 377, 398), (81, 373, 376, 106), (165, 386, 375, 93), (403, 387, 374, 397), (118, 378, 373, 81), (399, 379, 372, 396), (142, 382, 371, 69), (401, 383, 370, 395), (45, 367, 369, 57), (393, 366, 368, 394), (34, 365, 367, 45), (392, 364, 366, 393), (346, 388, 365, 34), (404, 389, 364, 392), (402, 384, 360, 390), (390, 360, 363, 406), (391, 361, 362, 405), (153, 385, 363, 21), (17, 391, 405, 18), (16, 390, 406, 19), (151, 402, 390, 16), (344, 404, 392, 32), (32, 392, 393, 43), (43, 393, 394, 55), (140, 401, 395, 67), (116, 399, 396, 79), (163, 403, 397, 91), (79, 396, 398, 104), (128, 400, 399, 116), (67, 395, 400, 128), (55, 394, 401, 140), (91, 397, 402, 151), (104, 398, 403, 163), (18, 405, 404, 344), (361, 391, 419, 388), (376, 413, 418, 386), (375, 412, 417, 385), (369, 409, 416, 382), (371, 410, 415, 381), (381, 415, 414, 378), (373, 411, 413, 376), (386, 418, 412, 375), (378, 414, 411, 373), (382, 416, 410, 371), (367, 408, 409, 369), (365, 407, 408, 367), (388, 419, 407, 365), (385, 417, 406, 363)])
me_cube_001.polygons.foreach_set('use_smooth', [True] * 418)
me_cube_001.materials.append(mat_material)
me_cube_001.use_remesh_preserve_volume = False
me_cube_001.use_remesh_preserve_attributes = False
me_cube_001.use_mirror_vertex_groups = False
me_cube_001.update()

# ---- objects
ob_cylinder_002 = bpy.data.objects.new('Cylinder.002', me_cylinder_002)
ob_cylinder_001 = bpy.data.objects.new('Cylinder.001', me_cylinder_001)
ob_cylinder = bpy.data.objects.new('Cylinder', me_cylinder)
ob_cube = bpy.data.objects.new('Cube', me_cube_001)
ob_lamp = bpy.data.objects.new('Lamp', light_lamp)
ob_camera = bpy.data.objects.new('Camera', cam_camera)

# ---- transforms, parenting, visibility, modifiers, constraints
ob_cylinder_002.location = (-0.114, 1.172, 1.174)
ob_cylinder_002.rotation_euler = (0.0, 1.937, 0.0)
ob_cylinder_002.scale = (0.1, 0.1, 0.2)
ob_cylinder_002.lineart.crease_threshold = 0.0
ob_cylinder_001.location = (0.01349, 4.126, 0.9421)
ob_cylinder_001.rotation_euler = (1.571, 0.0, 0.0)
ob_cylinder_001.scale = (0.31, 0.43, 2.77)
ob_cylinder_001.lineart.crease_threshold = 0.0
ob_cylinder.location = (0.01349, 1.506, 0.9521)
ob_cylinder.rotation_euler = (1.571, 0.0, 0.0)
ob_cylinder.scale = (0.34, 0.5, 0.5)
ob_cylinder.lineart.crease_threshold = 0.0
ob_cube.location = (0.0, 0.0, 0.8894)
ob_cube.scale = (-0.15, 1.0, 0.43)
ob_cube.lineart.crease_threshold = 0.0
ob_lamp.location = (4.076, 1.005, 5.904)
ob_lamp.rotation_euler = (0.6503, 0.05522, 1.866)
ob_lamp.lock_rotations_4d = False
ob_lamp.empty_display_type = 'ARROWS'
ob_lamp.color = (0.0, 0.0, 0.0, 0.0)
ob_lamp.lineart.crease_threshold = 0.0
ob_camera.location = (7.481, -6.508, 5.344)
ob_camera.rotation_euler = (1.109, 0.01082, 0.8149)
ob_camera.lock_rotations_4d = False
ob_camera.empty_display_type = 'ARROWS'
ob_camera.color = (0.0, 0.0, 0.0, 0.0)
ob_camera.display_type = 'WIRE'
ob_camera.lineart.crease_threshold = 0.0

# ---- collection membership
col_collection_1.objects.link(ob_cylinder_002)
col_collection_1.objects.link(ob_cylinder_001)
col_collection_1.objects.link(ob_cylinder)
col_collection_1.objects.link(ob_cube)
col_collection_1.objects.link(ob_lamp)
col_collection_1.objects.link(ob_camera)

# ---- scene / render settings (as saved in the file)
scene.camera = ob_camera
scene.frame_start = 1; scene.frame_end = 250; scene.frame_set(2)
scene.render.engine = 'BLENDER_EEVEE_NEXT'
scene.render.resolution_percentage = 50
scene.render.dither_intensity = 0.0
scene.cycles.use_denoising = False
scene.cycles.samples = 10
scene.cycles.sampling_pattern = 'TABULATED_SOBOL'
scene.cycles.light_sampling_threshold = 0.0
scene.cycles.use_adaptive_sampling = False
scene.cycles.use_light_tree = False
scene.cycles.blur_glossy = 0.0
scene.cycles.pixel_filter_type = 'GAUSSIAN'
scene.cycles.sample_clamp_indirect = 0.0
scene.view_settings.view_transform = 'Standard'
bpy.context.view_layer.update()
